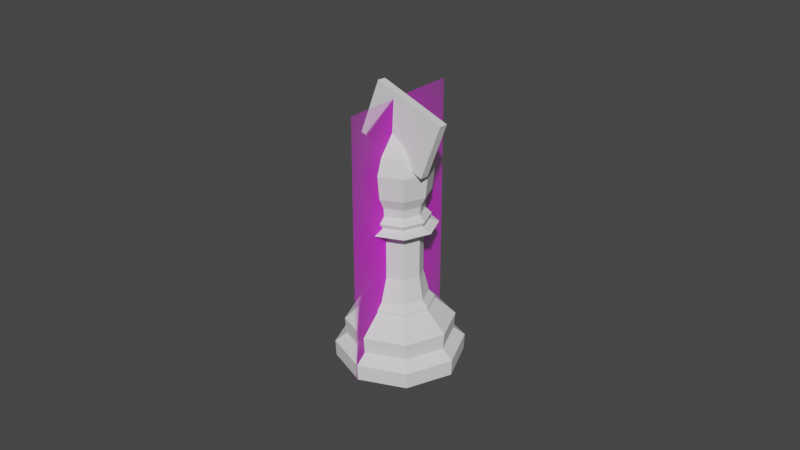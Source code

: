 # Source: Bishop.blend  (saved by Blender 2.82.7; exported with 4.5.12 LTS)
import bpy
from mathutils import Matrix  # noqa: F401  (used for matrix-valued properties, if any)

bpy.ops.wm.read_factory_settings(use_empty=True)
scene = bpy.context.scene
scene.name = 'Scene'

# ---- collections
col_collection = bpy.data.collections.new('Collection'); scene.collection.children.link(col_collection)

# ---- images (referenced by path relative to the original .blend; pixels are not part of the script)
import os
ASSET_DIR = os.environ.get("B2B_ASSET_DIR", "")  # directory of the original .blend (textures are referenced by path, not embedded)
HERE = os.path.dirname(os.path.abspath(__file__))  # packed textures are extracted next to this script under _unpacked/

def load_image(name, relpath, width, height, colorspace="sRGB"):
    """Load a texture the original file referenced (path relative to the .blend, or extracted next to this script)."""
    p = next((c for c in (os.path.join(HERE, relpath), os.path.join(ASSET_DIR, relpath)) if relpath and os.path.exists(c)), "")
    if p:
        img = bpy.data.images.load(p, check_existing=True)
        img.name = name
    else:  # same state as the original file: an image datablock whose file is absent (Cycles renders it pink)
        img = bpy.data.images.new(name, width, height)
        img.source = "FILE"
        img.filepath = "//" + (relpath or name)
    img.colorspace_settings.name = colorspace
    return img
img_staunton_bishop_png = load_image('Staunton Bishop.png', 'Staunton Bishop.png', 1024, 1024, 'sRGB')

# ---- materials (node trees are filled in below, after node groups)
mat_staunton_bishop = bpy.data.materials.new('Staunton Bishop')
mat_staunton_bishop.surface_render_method = 'BLENDED'
mat_staunton_bishop.blend_method = 'BLEND'
mat_staunton_bishop.use_transparent_shadow = False

# ---- material node trees
mat_staunton_bishop.use_nodes = True; mat_staunton_bishop.node_tree.nodes.clear()
_N = mat_staunton_bishop.node_tree.nodes; _L = mat_staunton_bishop.node_tree.links
n0 = _N.new('ShaderNodeOutputMaterial'); n0.name = 'Material Output'; n0.location = (300, 300)
n1 = _N.new('ShaderNodeTexImage'); n1.name = 'Image Texture'; n1.location = (-200, 300)
n1.image = img_staunton_bishop_png
n1.extension = 'CLIP'
n2 = _N.new('ShaderNodeBsdfPrincipled'); n2.name = 'Principled BSDF'; n2.location = (0, 300)
n2.distribution = 'GGX'
n2.subsurface_method = 'BURLEY'
n2.inputs[3].default_value = 1.45
n2.inputs[27].default_value = (0.0, 0.0, 0.0, 1.0)
n2.inputs[28].default_value = 1.0
_L.new(n1.outputs[0], n2.inputs[0])
_L.new(n1.outputs[1], n2.inputs[4])
_L.new(n2.outputs[0], n0.inputs[0])
n0.is_active_output = True

# ---- world
world_world = bpy.data.worlds.new('World'); scene.world = world_world
world_world.use_nodes = True; world_world.node_tree.nodes.clear()
_N = world_world.node_tree.nodes; _L = world_world.node_tree.links
n0 = _N.new('ShaderNodeOutputWorld'); n0.name = 'World Output'; n0.location = (300, 300)
n1 = _N.new('ShaderNodeBackground'); n1.name = 'Background'; n1.location = (10, 300)
n1.inputs[0].default_value = (0.05088, 0.05088, 0.05088, 1.0)
_L.new(n1.outputs[0], n0.inputs[0])
n0.is_active_output = True
world_world.color = (0.05088, 0.05088, 0.05088)
world_world.use_sun_shadow = False
world_world.sun_shadow_jitter_overblur = 0.0

# ---- meshes
me_cylinder_001 = bpy.data.meshes.new('Cylinder.001')
me_cylinder_001.from_pydata([(6.562e-10, 0.006638, 0.01622), (0.004694, 0.004694, 0.01622), (0.006638, 2.98e-09, 0.01622), (0.004694, -0.004694, 0.01622), (-1.507e-09, -0.006638, 0.01622), (-0.004694, -0.004694, 0.01622), (-0.006638, 8.889e-09, 0.01622), (-0.004694, 0.004694, 0.01622), (4.392e-10, 0.008137, 0.01417), (1.077e-10, 0.01296, 0.009722), (0.009164, 0.009164, 0.009722), (0.005754, 0.005754, 0.01417), (0.01296, 1.328e-09, 0.009722), (0.008137, 2.564e-09, 0.01417), (0.009164, -0.009164, 0.009722), (0.005754, -0.005754, 0.01417), (-4.118e-09, -0.01296, 0.009722), (-2.213e-09, -0.008137, 0.01417), (-0.009164, -0.009164, 0.009722), (-0.005754, -0.005754, 0.01417), (-0.01296, 1.287e-08, 0.009722), (-0.008137, 9.808e-09, 0.01417), (-0.009164, 0.009164, 0.009722), (-0.005754, 0.005754, 0.01417), (0.01083, 0.01083, 0.003764), (0.01531, 1.052e-09, 0.003764), (0.01083, -0.01083, 0.003764), (-4.978e-09, -0.01531, 0.003764), (-0.01083, -0.01083, 0.003764), (-0.01531, 1.468e-08, 0.003764), (-0.01083, 0.01083, 0.003764), (1.125e-11, 0.01531, 0.003764), (1.45e-10, 0.01262, 0.005844), (0.008922, 0.008922, 0.005844), (0.01262, 1.562e-09, 0.005844), (0.008922, -0.008922, 0.005844), (-4.027e-09, -0.01262, 0.005844), (-0.008922, -0.008922, 0.005844), (-0.01262, 1.286e-08, 0.005844), (-0.008922, 0.008922, 0.005844), (-1.035e-09, 0.01515, 0.0), (-0.00564, 0.00564, 0.01478), (0.01071, 0.01071, 0.0), (-0.007976, 9.764e-09, 0.01478), (0.01515, 3.505e-10, 0.0), (-0.00564, -0.00564, 0.01478), (0.01071, -0.01071, 0.0), (-2.052e-09, -0.007976, 0.01478), (-4.526e-09, -0.01515, 0.0), (0.00564, -0.00564, 0.01478), (-0.01071, -0.01071, 0.0), (0.007976, 2.664e-09, 0.01478), (-0.01515, 1.297e-08, 0.0), (0.00564, 0.00564, 0.01478), (-0.01071, 0.01071, 0.0), (5.478e-10, 0.007976, 0.01478), (0.003922, 0.003471, 0.0218), (7.392e-10, 0.004909, 0.0218), (0.005547, 3.417e-09, 0.0218), (0.003922, -0.003471, 0.0218), (-1.068e-09, -0.004909, 0.0218), (-0.003922, -0.003471, 0.0218), (-0.005547, 7.787e-09, 0.0218), (-0.003922, 0.003471, 0.0218), (0.003922, 0.003471, 0.0317), (1.485e-09, 0.004909, 0.0317), (0.005547, 3.417e-09, 0.0317), (0.003922, -0.003471, 0.0317), (-3.222e-10, -0.004909, 0.0317), (-0.003922, -0.003471, 0.0317), (-0.005547, 7.787e-09, 0.0317), (-0.003922, 0.003471, 0.0317), (0.004227, 0.004227, 0.03441), (1.243e-09, 0.005978, 0.03441), (0.005978, 3.168e-09, 0.03441), (0.004227, -0.004227, 0.03441), (-7.048e-10, -0.005978, 0.03441), (-0.004227, -0.004227, 0.03441), (-0.005978, 8.489e-09, 0.03441), (-0.004227, 0.004227, 0.03441), (-0.006157, -0.006157, 0.03358), (-0.008707, 1.032e-08, 0.03358), (0.006157, -0.006157, 0.03358), (-1.489e-09, -0.008707, 0.03358), (0.006157, 0.006157, 0.03358), (0.008707, 2.571e-09, 0.03358), (-0.006157, 0.006157, 0.03358), (1.348e-09, 0.008707, 0.03358), (1.256e-09, 0.006977, 0.03576), (-0.003942, 0.003942, 0.03718), (-0.005574, 8.111e-09, 0.03718), (-0.003942, -0.003942, 0.03718), (-5.982e-10, -0.005574, 0.03718), (0.003942, -0.003942, 0.03718), (0.005574, 3.149e-09, 0.03718), (1.218e-09, 0.005574, 0.03718), (2.803e-11, 0.002955, 0.05527), (1.99e-10, 0.005726, 0.03914), (0.00209, 0.00209, 0.05527), (0.004518, 0.004518, 0.05112), (0.005433, 0.005433, 0.04723), (0.004984, 0.004984, 0.04165), (0.004049, 0.004049, 0.03914), (0.002955, 1.323e-09, 0.05527), (0.00639, 1.311e-09, 0.05112), (0.007683, 1.319e-09, 0.04723), (0.007049, 1.297e-09, 0.04165), (0.005726, 1.401e-09, 0.03914), (0.00209, -0.00209, 0.05527), (0.004518, -0.004518, 0.05112), (0.005433, -0.005433, 0.04723), (0.004984, -0.004984, 0.04165), (0.004049, -0.004049, 0.03914), (8.504e-11, -0.002955, 0.05527), (3.064e-10, -0.00639, 0.05112), (5.259e-10, -0.007683, 0.04723), (8.616e-11, -0.007049, 0.04165), (6.428e-10, -0.005726, 0.03914), (-0.00209, -0.00209, 0.05527), (-0.004518, -0.004518, 0.05112), (-0.005433, -0.005433, 0.04723), (-0.004984, -0.004984, 0.04165), (-0.004049, -0.004049, 0.03914), (-0.002955, 1.323e-09, 0.05527), (-0.00639, 1.526e-09, 0.05112), (-0.007683, 8.715e-10, 0.04723), (-0.007049, 1.297e-09, 0.04165), (-0.005726, 1.068e-09, 0.03914), (-0.00209, 0.00209, 0.05527), (-0.004518, 0.004518, 0.05112), (-0.005433, 0.005433, 0.04723), (-0.004984, 0.004984, 0.04165), (-0.004049, 0.004049, 0.03914), (0.003942, 0.003942, 0.03718), (9.17e-11, 0.00639, 0.05112), (-8.158e-10, 0.007683, 0.04723), (8.616e-11, 0.007049, 0.04165), (-0.006977, 9.158e-09, 0.03576), (-1.017e-09, -0.006977, 0.03576), (-0.004934, -0.004934, 0.03576), (0.006977, 2.948e-09, 0.03576), (0.004934, -0.004934, 0.03576), (0.004934, 0.004934, 0.03576), (-0.004934, 0.004934, 0.03576), (1.344e-11, 0.001468, 0.05883), (0.0007342, 0.0007342, 0.05984), (0.001038, 0.001038, 0.05883), (0.0005531, 0.0005531, 0.05769), (0.001038, -7.719e-10, 0.05984), (0.001468, -7.377e-10, 0.05883), (0.0007822, -5.02e-10, 0.05769), (0.0007342, -0.0007342, 0.05984), (0.001038, -0.001038, 0.05883), (0.0005531, -0.0005531, 0.05769), (1.647e-12, -0.001038, 0.05984), (-3.254e-11, -0.001468, 0.05883), (1.859e-11, -0.0007822, 0.05769), (5.268e-11, 0.001287, 0.05693), (-7.733e-11, -8.509e-10, 0.06027), (-0.0007342, -0.0007342, 0.05984), (-0.001038, -0.001038, 0.05883), (-0.0005531, -0.0005531, 0.05769), (-0.0009102, 0.0009102, 0.05693), (-0.001038, -7.719e-10, 0.05984), (-0.001468, -7.377e-10, 0.05883), (-0.0007822, -5.02e-10, 0.05769), (-0.001287, 1.1e-09, 0.05693), (-0.0009102, -0.0009102, 0.05693), (-0.0007342, 0.0007342, 0.05984), (-0.001038, 0.001038, 0.05883), (-0.0005531, 0.0005531, 0.05769), (7.751e-11, -0.001287, 0.05693), (0.0009102, -0.0009102, 0.05693), (1.647e-12, 0.001038, 0.05984), (0.001287, 1.1e-09, 0.05693), (1.859e-11, 0.0007822, 0.05769), (0.0009102, 0.0009102, 0.05693)], [], [(5, 4, 60, 61), (1, 2, 51, 53), (10, 33, 32, 9), (39, 32, 31, 30), (38, 39, 30, 29), (37, 38, 29, 28), (36, 37, 28, 27), (35, 36, 27, 26), (34, 35, 26, 25), (39, 22, 9, 32), (40, 42, 44, 46, 48, 50, 52, 54), (12, 34, 33, 10), (14, 35, 34, 12), (16, 36, 35, 14), (18, 37, 36, 16), (20, 38, 37, 18), (22, 39, 38, 20), (44, 42, 24, 25), (31, 24, 42, 40), (23, 41, 55, 8), (48, 46, 26, 27), (6, 7, 41, 43), (50, 48, 27, 28), (5, 6, 43, 45), (52, 50, 28, 29), (4, 5, 45, 47), (54, 52, 29, 30), (3, 4, 47, 49), (54, 30, 31, 40), (0, 1, 53, 55), (2, 3, 49, 51), (23, 8, 9, 22), (46, 44, 25, 26), (33, 34, 25, 24), (19, 21, 20, 18), (17, 19, 18, 16), (41, 7, 0, 55), (15, 17, 16, 14), (43, 41, 23, 21), (13, 15, 14, 12), (45, 43, 21, 19), (11, 13, 12, 10), (47, 45, 19, 17), (8, 11, 10, 9), (49, 47, 17, 15), (55, 53, 11, 8), (51, 49, 15, 13), (32, 33, 24, 31), (53, 51, 13, 11), (21, 23, 22, 20), (63, 62, 70, 71), (3, 2, 58, 59), (1, 0, 57, 56), (0, 7, 63, 57), (6, 5, 61, 62), (4, 3, 59, 60), (2, 1, 56, 58), (7, 6, 62, 63), (81, 80, 77, 78), (61, 60, 68, 69), (59, 58, 66, 67), (56, 57, 65, 64), (57, 63, 71, 65), (62, 61, 69, 70), (60, 59, 67, 68), (58, 56, 64, 66), (94, 133, 102, 107), (83, 82, 75, 76), (85, 84, 72, 74), (86, 81, 78, 79), (80, 83, 76, 77), (82, 85, 74, 75), (84, 87, 73, 72), (87, 86, 79, 73), (65, 71, 86, 87), (64, 65, 87, 84), (67, 66, 85, 82), (69, 68, 83, 80), (71, 70, 81, 86), (66, 64, 84, 85), (68, 67, 82, 83), (70, 69, 80, 81), (95, 89, 132, 97), (90, 91, 122, 127), (74, 72, 142, 140), (72, 73, 88, 142), (92, 93, 112, 117), (78, 77, 139, 137), (77, 76, 138, 139), (89, 90, 127, 132), (91, 92, 117, 122), (136, 135, 100, 101), (134, 96, 98, 99), (97, 136, 101, 102), (135, 134, 99, 100), (88, 143, 89, 95), (99, 98, 103, 104), (102, 101, 106, 107), (100, 99, 104, 105), (142, 88, 95, 133), (133, 95, 97, 102), (101, 100, 105, 106), (107, 106, 111, 112), (105, 104, 109, 110), (141, 140, 94, 93), (106, 105, 110, 111), (104, 103, 108, 109), (112, 111, 116, 117), (110, 109, 114, 115), (139, 138, 92, 91), (79, 78, 137, 143), (111, 110, 115, 116), (109, 108, 113, 114), (117, 116, 121, 122), (115, 114, 119, 120), (143, 137, 90, 89), (75, 74, 140, 141), (116, 115, 120, 121), (114, 113, 118, 119), (122, 121, 126, 127), (120, 119, 124, 125), (140, 142, 133, 94), (93, 94, 107, 112), (121, 120, 125, 126), (119, 118, 123, 124), (125, 124, 129, 130), (138, 141, 93, 92), (73, 79, 143, 88), (126, 125, 130, 131), (124, 123, 128, 129), (127, 126, 131, 132), (137, 139, 91, 90), (131, 130, 135, 136), (129, 128, 96, 134), (132, 131, 136, 97), (130, 129, 134, 135), (76, 75, 141, 138), (175, 144, 146, 147), (173, 158, 145), (123, 118, 167, 166), (144, 173, 145, 146), (118, 113, 171, 167), (146, 145, 148, 149), (147, 146, 149, 150), (145, 158, 148), (148, 158, 151), (96, 128, 162, 157), (149, 148, 151, 152), (150, 149, 152, 153), (153, 152, 155, 156), (151, 158, 154), (128, 123, 166, 162), (152, 151, 154, 155), (156, 155, 160, 161), (154, 158, 159), (103, 98, 176, 174), (155, 154, 159, 160), (161, 160, 164, 165), (159, 158, 163), (113, 108, 172, 171), (160, 159, 163, 164), (165, 164, 169, 170), (163, 158, 168), (108, 103, 174, 172), (164, 163, 168, 169), (170, 169, 144, 175), (168, 158, 173), (98, 96, 157, 176), (169, 168, 173, 144), (176, 157, 175, 147), (157, 162, 170, 175), (162, 166, 165, 170), (166, 167, 161, 165), (167, 171, 156, 161), (171, 172, 153, 156), (172, 174, 150, 153), (174, 176, 147, 150)])
_k = {(0, 1): 1.0, (1, 2): 1.0, (2, 3): 1.0, (3, 4): 1.0, (4, 5): 1.0, (5, 6): 1.0, (6, 7): 1.0, (0, 7): 1.0, (8, 23): 0.5098, (21, 23): 0.5098, (19, 21): 0.5098, (17, 19): 0.5098, (15, 17): 0.5098, (13, 15): 0.5098, (11, 13): 0.5098, (8, 11): 0.5098, (32, 33): 0.37647, (33, 34): 0.37647, (34, 35): 0.37647, (35, 36): 0.37647, (36, 37): 0.37647, (37, 38): 0.37647, (38, 39): 0.37647, (32, 39): 0.37647, (40, 42): 0.86667, (42, 44): 0.86667, (44, 46): 0.86667, (46, 48): 0.86667, (48, 50): 0.86667, (50, 52): 0.86667, (52, 54): 0.86667, (40, 54): 0.86667, (56, 57): 1.0, (56, 58): 1.0, (58, 59): 1.0, (59, 60): 1.0, (60, 61): 1.0, (61, 62): 1.0, (62, 63): 1.0, (57, 63): 1.0, (64, 65): 1.0, (64, 66): 1.0, (66, 67): 1.0, (67, 68): 1.0, (68, 69): 1.0, (69, 70): 1.0, (70, 71): 1.0, (65, 71): 1.0, (72, 73): 1.0, (72, 74): 1.0, (74, 75): 1.0, (75, 76): 1.0, (76, 77): 1.0, (77, 78): 1.0, (78, 79): 1.0, (73, 79): 1.0, (89, 95): 1.0, (89, 90): 1.0, (90, 91): 1.0, (91, 92): 1.0, (92, 93): 1.0, (93, 94): 1.0, (94, 133): 1.0, (95, 133): 1.0}
me_cylinder_001.attributes.new('crease_edge', 'FLOAT', 'EDGE').data.foreach_set('value', [_k.get((min(e.vertices), max(e.vertices)), 0.0) for e in me_cylinder_001.edges])
_uv = me_cylinder_001.uv_layers.new(name='UVMap')
_uv.uv.foreach_set('vector', [0.375, 1.0, 0.5, 1.0, 0.5, 1.0, 0.375, 1.0, 0.875, 1.0, 0.75, 1.0, 0.75, 0.9928, 0.8748, 0.9928, 0.875, 0.7968, 0.875, 0.715, 1.0, 0.715, 0.9876, 0.7968, 0.125, 0.715, 4.006e-10, 0.715, 0.009927, 0.6246, 0.125, 0.6246, 0.25, 0.715, 0.125, 0.715, 0.125, 0.6246, 0.25, 0.6246, 0.375, 0.715, 0.25, 0.715, 0.25, 0.6246, 0.375, 0.6246, 0.5, 0.715, 0.375, 0.715, 0.375, 0.6246, 0.5, 0.6246, 0.625, 0.715, 0.5, 0.715, 0.5, 0.6246, 0.625, 0.6246, 0.75, 0.715, 0.625, 0.715, 0.625, 0.6246, 0.75, 0.6246, 0.125, 0.715, 0.125, 0.7968, 0.01245, 0.7968, 4.006e-10, 0.715, 0.75, 0.4713, 0.9065, 0.4065, 0.9713, 0.25, 0.9065, 0.09353, 0.75, 0.02871, 0.5935, 0.09353, 0.5287, 0.25, 0.5935, 0.4065, 0.75, 0.7968, 0.75, 0.715, 0.875, 0.715, 0.875, 0.7968, 0.625, 0.7968, 0.625, 0.715, 0.75, 0.715, 0.75, 0.7968, 0.5, 0.7968, 0.5, 0.715, 0.625, 0.715, 0.625, 0.7968, 0.375, 0.7968, 0.375, 0.715, 0.5, 0.715, 0.5, 0.7968, 0.25, 0.7968, 0.25, 0.715, 0.375, 0.715, 0.375, 0.7968, 0.125, 0.7968, 0.125, 0.715, 0.25, 0.715, 0.25, 0.7968, 0.9713, 0.25, 0.9065, 0.4065, 0.875, 0.6246, 0.75, 0.6246, 0.9901, 0.6246, 0.875, 0.6246, 0.9065, 0.4065, 0.75, 0.4713, 0.1249, 0.9657, 0.1252, 0.9928, 0.005164, 0.9928, 0.005777, 0.9657, 0.75, 0.02871, 0.9065, 0.09353, 0.625, 0.6246, 0.5, 0.6246, 0.25, 1.0, 0.125, 1.0, 0.1252, 0.9928, 0.25, 0.9928, 0.5935, 0.09353, 0.75, 0.02871, 0.5, 0.6246, 0.375, 0.6246, 0.375, 1.0, 0.25, 1.0, 0.25, 0.9928, 0.375, 0.9928, 0.5287, 0.25, 0.5935, 0.09353, 0.375, 0.6246, 0.25, 0.6246, 0.5, 1.0, 0.375, 1.0, 0.375, 0.9928, 0.5, 0.9928, 0.5935, 0.4065, 0.5287, 0.25, 0.25, 0.6246, 0.125, 0.6246, 0.625, 1.0, 0.5, 1.0, 0.5, 0.9928, 0.625, 0.9928, 0.5935, 0.4065, 0.125, 0.6246, 0.009927, 0.6246, 0.75, 0.4713, 1.0, 1.0, 0.875, 1.0, 0.8748, 0.9928, 0.9948, 0.9928, 0.75, 1.0, 0.625, 1.0, 0.625, 0.9928, 0.75, 0.9928, 0.1249, 0.9657, 0.005777, 0.9657, 0.01245, 0.7968, 0.125, 0.7968, 0.9065, 0.09353, 0.9713, 0.25, 0.75, 0.6246, 0.625, 0.6246, 0.875, 0.715, 0.75, 0.715, 0.75, 0.6246, 0.875, 0.6246, 0.375, 0.9657, 0.25, 0.9657, 0.25, 0.7968, 0.375, 0.7968, 0.5, 0.9657, 0.375, 0.9657, 0.375, 0.7968, 0.5, 0.7968, 0.1252, 0.9928, 0.125, 1.0, 0.0, 1.0, 0.005164, 0.9928, 0.625, 0.9657, 0.5, 0.9657, 0.5, 0.7968, 0.625, 0.7968, 0.25, 0.9928, 0.1252, 0.9928, 0.1249, 0.9657, 0.25, 0.9657, 0.75, 0.9657, 0.625, 0.9657, 0.625, 0.7968, 0.75, 0.7968, 0.375, 0.9928, 0.25, 0.9928, 0.25, 0.9657, 0.375, 0.9657, 0.8751, 0.9657, 0.75, 0.9657, 0.75, 0.7968, 0.875, 0.7968, 0.5, 0.9928, 0.375, 0.9928, 0.375, 0.9657, 0.5, 0.9657, 0.9942, 0.9657, 0.8751, 0.9657, 0.875, 0.7968, 0.9876, 0.7968, 0.625, 0.9928, 0.5, 0.9928, 0.5, 0.9657, 0.625, 0.9657, 0.9948, 0.9928, 0.8748, 0.9928, 0.8751, 0.9657, 0.9942, 0.9657, 0.75, 0.9928, 0.625, 0.9928, 0.625, 0.9657, 0.75, 0.9657, 1.0, 0.715, 0.875, 0.715, 0.875, 0.6246, 0.9901, 0.6246, 0.8748, 0.9928, 0.75, 0.9928, 0.75, 0.9657, 0.8751, 0.9657, 0.25, 0.9657, 0.1249, 0.9657, 0.125, 0.7968, 0.25, 0.7968, 0.125, 1.0, 0.25, 1.0, 0.25, 1.0, 0.125, 1.0, 0.625, 1.0, 0.75, 1.0, 0.75, 1.0, 0.625, 1.0, 0.875, 1.0, 1.0, 1.0, 1.0, 1.0, 0.875, 1.0, 0.0, 1.0, 0.125, 1.0, 0.125, 1.0, 0.0, 1.0, 0.25, 1.0, 0.375, 1.0, 0.375, 1.0, 0.25, 1.0, 0.5, 1.0, 0.625, 1.0, 0.625, 1.0, 0.5, 1.0, 0.75, 1.0, 0.875, 1.0, 0.875, 1.0, 0.75, 1.0, 0.125, 1.0, 0.25, 1.0, 0.25, 1.0, 0.125, 1.0, 0.25, 1.0, 0.375, 1.0, 0.375, 1.0, 0.25, 1.0, 0.375, 1.0, 0.5, 1.0, 0.5, 1.0, 0.375, 1.0, 0.625, 1.0, 0.75, 1.0, 0.75, 1.0, 0.625, 1.0, 0.875, 1.0, 1.0, 1.0, 1.0, 1.0, 0.875, 1.0, 0.0, 1.0, 0.125, 1.0, 0.125, 1.0, 0.0, 1.0, 0.25, 1.0, 0.375, 1.0, 0.375, 1.0, 0.25, 1.0, 0.5, 1.0, 0.625, 1.0, 0.625, 1.0, 0.5, 1.0, 0.75, 1.0, 0.875, 1.0, 0.875, 1.0, 0.75, 1.0, 0.75, 1.0, 0.875, 1.0, 0.625, 0.1667, 0.5, 0.1667, 0.5, 1.0, 0.625, 1.0, 0.625, 1.0, 0.5, 1.0, 0.75, 1.0, 0.875, 1.0, 0.875, 1.0, 0.75, 1.0, 0.125, 1.0, 0.25, 1.0, 0.25, 1.0, 0.125, 1.0, 0.375, 1.0, 0.5, 1.0, 0.5, 1.0, 0.375, 1.0, 0.625, 1.0, 0.75, 1.0, 0.75, 1.0, 0.625, 1.0, 0.875, 1.0, 1.0, 1.0, 1.0, 1.0, 0.875, 1.0, 0.0, 1.0, 0.125, 1.0, 0.125, 1.0, 0.0, 1.0, 0.0, 1.0, 0.125, 1.0, 0.125, 1.0, 0.0, 1.0, 0.875, 1.0, 1.0, 1.0, 1.0, 1.0, 0.875, 1.0, 0.625, 1.0, 0.75, 1.0, 0.75, 1.0, 0.625, 1.0, 0.375, 1.0, 0.5, 1.0, 0.5, 1.0, 0.375, 1.0, 0.125, 1.0, 0.25, 1.0, 0.25, 1.0, 0.125, 1.0, 0.75, 1.0, 0.875, 1.0, 0.875, 1.0, 0.75, 1.0, 0.5, 1.0, 0.625, 1.0, 0.625, 1.0, 0.5, 1.0, 0.25, 1.0, 0.375, 1.0, 0.375, 1.0, 0.25, 1.0, 0.0, 1.0, 0.125, 1.0, 0.875, 0.1667, 0.75, 0.1667, 0.25, 1.0, 0.375, 1.0, 0.125, 0.1667, 0.0, 0.1667, 0.75, 1.0, 0.875, 1.0, 0.875, 1.0, 0.75, 1.0, 0.875, 1.0, 1.0, 1.0, 1.0, 1.0, 0.875, 1.0, 0.5, 1.0, 0.625, 1.0, 0.375, 0.1667, 0.25, 0.1667, 0.25, 1.0, 0.375, 1.0, 0.375, 1.0, 0.25, 1.0, 0.375, 1.0, 0.5, 1.0, 0.5, 1.0, 0.375, 1.0, 0.125, 1.0, 0.25, 1.0, 1.0, 0.1667, 0.875, 0.1667, 0.375, 1.0, 0.5, 1.0, 0.25, 0.1667, 0.125, 0.1667, 0.75, 0.3333, 0.75, 0.5, 0.625, 0.5, 0.625, 0.3333, 0.75, 0.6667, 0.75, 0.8333, 0.625, 0.8333, 0.625, 0.6667, 0.75, 0.1667, 0.75, 0.3333, 0.625, 0.3333, 0.625, 0.1667, 0.75, 0.5, 0.75, 0.6667, 0.625, 0.6667, 0.625, 0.5, 0.0, 1.0, 0.125, 1.0, 0.125, 1.0, 0.0, 1.0, 0.625, 0.6667, 0.625, 0.8333, 0.5, 0.8333, 0.5, 0.6667, 0.625, 0.1667, 0.625, 0.3333, 0.5, 0.3333, 0.5, 0.1667, 0.625, 0.5, 0.625, 0.6667, 0.5, 0.6667, 0.5, 0.5, 0.875, 1.0, 1.0, 1.0, 1.0, 1.0, 0.875, 1.0, 0.875, 1.0, 1.0, 1.0, 0.75, 0.1667, 0.625, 0.1667, 0.625, 0.3333, 0.625, 0.5, 0.5, 0.5, 0.5, 0.3333, 0.5, 0.1667, 0.5, 0.3333, 0.375, 0.3333, 0.375, 0.1667, 0.5, 0.5, 0.5, 0.6667, 0.375, 0.6667, 0.375, 0.5, 0.625, 1.0, 0.75, 1.0, 0.75, 1.0, 0.625, 1.0, 0.5, 0.3333, 0.5, 0.5, 0.375, 0.5, 0.375, 0.3333, 0.5, 0.6667, 0.5, 0.8333, 0.375, 0.8333, 0.375, 0.6667, 0.375, 0.1667, 0.375, 0.3333, 0.25, 0.3333, 0.25, 0.1667, 0.375, 0.5, 0.375, 0.6667, 0.25, 0.6667, 0.25, 0.5, 0.375, 1.0, 0.5, 1.0, 0.5, 1.0, 0.375, 1.0, 0.125, 1.0, 0.25, 1.0, 0.25, 1.0, 0.125, 1.0, 0.375, 0.3333, 0.375, 0.5, 0.25, 0.5, 0.25, 0.3333, 0.375, 0.6667, 0.375, 0.8333, 0.25, 0.8333, 0.25, 0.6667, 0.25, 0.1667, 0.25, 0.3333, 0.125, 0.3333, 0.125, 0.1667, 0.25, 0.5, 0.25, 0.6667, 0.125, 0.6667, 0.125, 0.5, 0.125, 1.0, 0.25, 1.0, 0.25, 1.0, 0.125, 1.0, 0.625, 1.0, 0.75, 1.0, 0.75, 1.0, 0.625, 1.0, 0.25, 0.3333, 0.25, 0.5, 0.125, 0.5, 0.125, 0.3333, 0.25, 0.6667, 0.25, 0.8333, 0.125, 0.8333, 0.125, 0.6667, 0.125, 0.1667, 0.125, 0.3333, 0.0, 0.3333, 0.0, 0.1667, 0.125, 0.5, 0.125, 0.6667, 0.0, 0.6667, 0.0, 0.5, 0.75, 1.0, 0.875, 1.0, 0.875, 1.0, 0.75, 1.0, 0.625, 1.0, 0.75, 1.0, 0.5, 0.1667, 0.375, 0.1667, 0.125, 0.3333, 0.125, 0.5, 0.0, 0.5, 0.0, 0.3333, 0.125, 0.6667, 0.125, 0.8333, 0.0, 0.8333, 0.0, 0.6667, 1.0, 0.5, 1.0, 0.6667, 0.875, 0.6667, 0.875, 0.5, 0.5, 1.0, 0.625, 1.0, 0.625, 1.0, 0.5, 1.0, 0.0, 1.0, 0.125, 1.0, 0.125, 1.0, 0.0, 1.0, 1.0, 0.3333, 1.0, 0.5, 0.875, 0.5, 0.875, 0.3333, 1.0, 0.6667, 1.0, 0.8333, 0.875, 0.8333, 0.875, 0.6667, 1.0, 0.1667, 1.0, 0.3333, 0.875, 0.3333, 0.875, 0.1667, 0.25, 1.0, 0.375, 1.0, 0.375, 1.0, 0.25, 1.0, 0.875, 0.3333, 0.875, 0.5, 0.75, 0.5, 0.75, 0.3333, 0.875, 0.6667, 0.875, 0.8333, 0.75, 0.8333, 0.75, 0.6667, 0.875, 0.1667, 0.875, 0.3333, 0.75, 0.3333, 0.75, 0.1667, 0.875, 0.5, 0.875, 0.6667, 0.75, 0.6667, 0.75, 0.5, 0.5, 1.0, 0.625, 1.0, 0.625, 1.0, 0.5, 1.0, 0.75, 0.25, 0.75, 0.5, 0.625, 0.5, 0.625, 0.25, 0.75, 0.75, 0.6875, 1.0, 0.625, 0.75, 0.0, 0.8333, 0.125, 0.8333, 0.125, 0.8333, 0.0, 0.8333, 0.75, 0.5, 0.75, 0.75, 0.625, 0.75, 0.625, 0.5, 0.125, 0.8333, 0.25, 0.8333, 0.25, 0.8333, 0.125, 0.8333, 0.625, 0.5, 0.625, 0.75, 0.5, 0.75, 0.5, 0.5, 0.625, 0.25, 0.625, 0.5, 0.5, 0.5, 0.5, 0.25, 0.625, 0.75, 0.5625, 1.0, 0.5, 0.75, 0.5, 0.75, 0.4375, 1.0, 0.375, 0.75, 0.75, 0.8333, 0.875, 0.8333, 0.875, 0.8333, 0.75, 0.8333, 0.5, 0.5, 0.5, 0.75, 0.375, 0.75, 0.375, 0.5, 0.5, 0.25, 0.5, 0.5, 0.375, 0.5, 0.375, 0.25, 0.375, 0.25, 0.375, 0.5, 0.25, 0.5, 0.25, 0.25, 0.375, 0.75, 0.3125, 1.0, 0.25, 0.75, 0.875, 0.8333, 1.0, 0.8333, 1.0, 0.8333, 0.875, 0.8333, 0.375, 0.5, 0.375, 0.75, 0.25, 0.75, 0.25, 0.5, 0.25, 0.25, 0.25, 0.5, 0.125, 0.5, 0.125, 0.25, 0.25, 0.75, 0.1875, 1.0, 0.125, 0.75, 0.5, 0.8333, 0.625, 0.8333, 0.625, 0.8333, 0.5, 0.8333, 0.25, 0.5, 0.25, 0.75, 0.125, 0.75, 0.125, 0.5, 0.125, 0.25, 0.125, 0.5, 0.0, 0.5, 0.0, 0.25, 0.125, 0.75, 0.0625, 1.0, 0.0, 0.75, 0.25, 0.8333, 0.375, 0.8333, 0.375, 0.8333, 0.25, 0.8333, 0.125, 0.5, 0.125, 0.75, 0.0, 0.75, 0.0, 0.5, 1.0, 0.25, 1.0, 0.5, 0.875, 0.5, 0.875, 0.25, 1.0, 0.75, 0.9375, 1.0, 0.875, 0.75, 0.375, 0.8333, 0.5, 0.8333, 0.5, 0.8333, 0.375, 0.8333, 1.0, 0.5, 1.0, 0.75, 0.875, 0.75, 0.875, 0.5, 0.875, 0.25, 0.875, 0.5, 0.75, 0.5, 0.75, 0.25, 0.875, 0.75, 0.8125, 1.0, 0.75, 0.75, 0.625, 0.8333, 0.75, 0.8333, 0.75, 0.8333, 0.625, 0.8333, 0.875, 0.5, 0.875, 0.75, 0.75, 0.75, 0.75, 0.5, 0.625, 0.8333, 0.75, 0.8333, 0.75, 0.25, 0.625, 0.25, 0.75, 0.8333, 0.875, 0.8333, 0.875, 0.25, 0.75, 0.25, 0.875, 0.8333, 1.0, 0.8333, 1.0, 0.25, 0.875, 0.25, 0.0, 0.8333, 0.125, 0.8333, 0.125, 0.25, 0.0, 0.25, 0.125, 0.8333, 0.25, 0.8333, 0.25, 0.25, 0.125, 0.25, 0.25, 0.8333, 0.375, 0.8333, 0.375, 0.25, 0.25, 0.25, 0.375, 0.8333, 0.5, 0.8333, 0.5, 0.25, 0.375, 0.25, 0.5, 0.8333, 0.625, 0.8333, 0.625, 0.25, 0.5, 0.25])
me_cylinder_001.use_remesh_fix_poles = True
me_cylinder_001.use_remesh_preserve_attributes = False
me_cylinder_001.use_mirror_vertex_groups = False
me_cylinder_001.update()
me_staunton_bishop = bpy.data.meshes.new('Staunton Bishop')
me_staunton_bishop.from_pydata([(-0.2379, -0.5, 0.0), (0.2379, -0.5, 0.0), (-0.2379, 0.5, 0.0), (0.2379, 0.5, 0.0)], [], [(0, 1, 3, 2)])
_uv = me_staunton_bishop.uv_layers.new(name='UVMap')
_uv.uv.foreach_set('vector', [0.0, 0.0, 1.0, 0.0, 1.0, 1.0, 0.0, 1.0])
me_staunton_bishop.materials.append(mat_staunton_bishop)
me_staunton_bishop.use_remesh_fix_poles = True
me_staunton_bishop.use_remesh_preserve_attributes = False
me_staunton_bishop.use_mirror_vertex_groups = False
me_staunton_bishop.update()
me_cube = bpy.data.meshes.new('Cube')
me_cube.from_pydata([(-0.005045, 0.001085, -0.005232), (-0.005045, 0.001085, 0.004768), (-0.005045, 0.01108, -0.005232), (-0.005045, 0.01108, 0.004768), (0.004955, 0.001085, -0.005232), (0.004955, 0.001085, 0.004768), (0.004955, 0.01108, -0.005232), (0.004955, 0.01108, 0.004768)], [], [(0, 1, 3, 2), (2, 3, 7, 6), (6, 7, 5, 4), (4, 5, 1, 0), (2, 6, 4, 0), (7, 3, 1, 5)])
_uv = me_cube.uv_layers.new(name='UVMap')
_uv.uv.foreach_set('vector', [0.375, 0.0, 0.625, 0.0, 0.625, 0.25, 0.375, 0.25, 0.375, 0.25, 0.625, 0.25, 0.625, 0.5, 0.375, 0.5, 0.375, 0.5, 0.625, 0.5, 0.625, 0.75, 0.375, 0.75, 0.375, 0.75, 0.625, 0.75, 0.625, 1.0, 0.375, 1.0, 0.125, 0.5, 0.375, 0.5, 0.375, 0.75, 0.125, 0.75, 0.625, 0.5, 0.875, 0.5, 0.875, 0.75, 0.625, 0.75])
me_cube.use_remesh_fix_poles = True
me_cube.use_remesh_preserve_attributes = False
me_cube.use_mirror_vertex_groups = False
me_cube.update()

# ---- objects
ob_bishop = bpy.data.objects.new('Bishop', me_cylinder_001)
ob_staunton_bishop = bpy.data.objects.new('Staunton Bishop', me_staunton_bishop)
ob_notch = bpy.data.objects.new('Notch', me_cube)

# ---- transforms, parenting, visibility, modifiers, constraints
ob_bishop.location = (0.0, 0.0, 0.0)
ob_bishop.scale = (1.306, 1.306, 1.333)
ob_bishop.lineart.crease_threshold = 0.0
_m = ob_bishop.modifiers.new('Boolean', 'BOOLEAN')
_m.object = ob_notch
_m.solver = 'FAST'
ob_staunton_bishop.location = (0.0, -0.0004193, 0.04203)
ob_staunton_bishop.rotation_euler = (1.571, -0.0, 1.571)
ob_staunton_bishop.scale = (0.084, 0.084, 0.084)
ob_staunton_bishop.lineart.crease_threshold = 0.0
ob_notch.parent = ob_bishop
ob_notch.matrix_parent_inverse = Matrix(((0.7657, -0.0, 0.0, -0.0), (-0.0, 0.7657, -0.0, 0.0), (0.0, -0.0, 0.7502, -0.0), (-0.0, 0.0, -0.0, 1.0)))
ob_notch.location = (0.00286, -0.003831, 0.07619)
ob_notch.rotation_euler = (-0.06606, 0.3265, -0.05057)
ob_notch.scale = (2.405, 0.2805, 1.766)
ob_notch.display_type = 'WIRE'
ob_notch.lineart.crease_threshold = 0.0

# ---- collection membership
col_collection.objects.link(ob_bishop)
col_collection.objects.link(ob_staunton_bishop)
col_collection.objects.link(ob_notch)

# ---- scene / render settings (as saved in the file)
scene.frame_start = 1; scene.frame_end = 250; scene.frame_set(1)
scene.render.engine = 'BLENDER_EEVEE_NEXT'
scene.cycles.use_denoising = False
scene.cycles.samples = 128
scene.cycles.sampling_pattern = 'TABULATED_SOBOL'
scene.cycles.use_adaptive_sampling = False
scene.cycles.use_light_tree = False
scene.view_settings.view_transform = 'Filmic'
bpy.context.view_layer.update()

# ---- added for rendering (the .blend has no active camera and no usable light): camera, sun
cam_auto = bpy.data.cameras.new('AutoCamera')
cam_auto.lens = 50.0
cam_auto.sensor_width = 36.0
cam_auto.clip_end = 1000.0
ob_auto_camera = bpy.data.objects.new('AutoCamera', cam_auto)
scene.collection.objects.link(ob_auto_camera)
ob_auto_camera.location = (0.185045, -0.222254, 0.192047)
ob_auto_camera.rotation_euler = (1.09748, -7.21219e-08, 0.694738)
scene.camera = ob_auto_camera
light_auto_sun = bpy.data.lights.new('AutoSun', 'SUN')
light_auto_sun.energy = 3.0
light_auto_sun.angle = 0.0523599
ob_auto_sun = bpy.data.objects.new('AutoSun', light_auto_sun)
scene.collection.objects.link(ob_auto_sun)
ob_auto_sun.rotation_euler = (0.872665, 0.174533, 0.523599)
bpy.context.view_layer.update()
